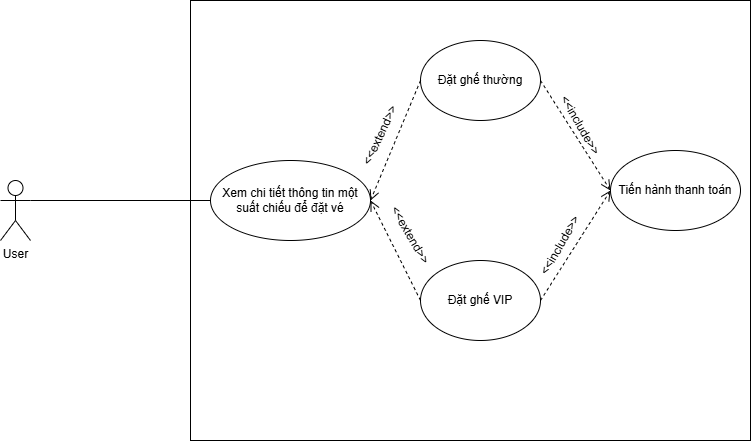

The diagram above was exported from draw.io. Its source (the exported page's mxGraphModel, read from the mxfile embedded in the PNG):
<mxGraphModel dx="1282" dy="565" grid="1" gridSize="10" guides="1" tooltips="1" connect="1" arrows="1" fold="1" page="1" pageScale="1" pageWidth="850" pageHeight="1100" math="0" shadow="0">
  <root>
    <mxCell id="0" />
    <mxCell id="1" parent="0" />
    <mxCell id="LBnAv-Z25hCfFP2G0U1q-1" value="User" style="shape=umlActor;verticalLabelPosition=bottom;verticalAlign=top;html=1;outlineConnect=0;" vertex="1" parent="1">
      <mxGeometry x="170" y="300" width="30" height="60" as="geometry" />
    </mxCell>
    <mxCell id="LBnAv-Z25hCfFP2G0U1q-16" value="" style="rounded=0;whiteSpace=wrap;html=1;" vertex="1" parent="1">
      <mxGeometry x="360" y="120" width="560" height="440" as="geometry" />
    </mxCell>
    <mxCell id="LBnAv-Z25hCfFP2G0U1q-17" value="Xem chi tiết thông tin một suất chiếu để đặt vé" style="ellipse;whiteSpace=wrap;html=1;" vertex="1" parent="1">
      <mxGeometry x="380" y="280" width="160" height="80" as="geometry" />
    </mxCell>
    <mxCell id="LBnAv-Z25hCfFP2G0U1q-20" value="Đặt ghế thường" style="ellipse;whiteSpace=wrap;html=1;" vertex="1" parent="1">
      <mxGeometry x="590" y="160" width="120" height="80" as="geometry" />
    </mxCell>
    <mxCell id="LBnAv-Z25hCfFP2G0U1q-21" value="Đặt ghế VIP" style="ellipse;whiteSpace=wrap;html=1;" vertex="1" parent="1">
      <mxGeometry x="590" y="380" width="120" height="80" as="geometry" />
    </mxCell>
    <mxCell id="LBnAv-Z25hCfFP2G0U1q-22" value="" style="endArrow=none;html=1;rounded=0;exitX=1;exitY=0.3333333333333333;exitDx=0;exitDy=0;exitPerimeter=0;entryX=0;entryY=0.5;entryDx=0;entryDy=0;" edge="1" parent="1" source="LBnAv-Z25hCfFP2G0U1q-1" target="LBnAv-Z25hCfFP2G0U1q-17">
      <mxGeometry width="50" height="50" relative="1" as="geometry">
        <mxPoint x="510" y="330" as="sourcePoint" />
        <mxPoint x="560" y="280" as="targetPoint" />
      </mxGeometry>
    </mxCell>
    <mxCell id="LBnAv-Z25hCfFP2G0U1q-23" value="Tiến hành thanh toán" style="ellipse;whiteSpace=wrap;html=1;" vertex="1" parent="1">
      <mxGeometry x="780" y="270" width="130" height="80" as="geometry" />
    </mxCell>
    <mxCell id="LBnAv-Z25hCfFP2G0U1q-24" value="" style="html=1;verticalAlign=bottom;endArrow=open;dashed=1;endSize=8;curved=0;rounded=0;exitX=0;exitY=0.5;exitDx=0;exitDy=0;entryX=1;entryY=0.5;entryDx=0;entryDy=0;" edge="1" parent="1" source="LBnAv-Z25hCfFP2G0U1q-20" target="LBnAv-Z25hCfFP2G0U1q-17">
      <mxGeometry relative="1" as="geometry">
        <mxPoint x="570" y="310" as="sourcePoint" />
        <mxPoint x="490" y="310" as="targetPoint" />
      </mxGeometry>
    </mxCell>
    <mxCell id="LBnAv-Z25hCfFP2G0U1q-25" value="&amp;lt;&amp;lt;extend&amp;gt;&amp;gt;" style="text;html=1;align=center;verticalAlign=middle;whiteSpace=wrap;rounded=0;rotation=-65;" vertex="1" parent="1">
      <mxGeometry x="520" y="240" width="60" height="30" as="geometry" />
    </mxCell>
    <mxCell id="LBnAv-Z25hCfFP2G0U1q-26" value="" style="html=1;verticalAlign=bottom;endArrow=open;dashed=1;endSize=8;curved=0;rounded=0;exitX=0;exitY=0.5;exitDx=0;exitDy=0;entryX=1;entryY=0.5;entryDx=0;entryDy=0;" edge="1" parent="1" source="LBnAv-Z25hCfFP2G0U1q-21" target="LBnAv-Z25hCfFP2G0U1q-17">
      <mxGeometry relative="1" as="geometry">
        <mxPoint x="600" y="210" as="sourcePoint" />
        <mxPoint x="550" y="330" as="targetPoint" />
      </mxGeometry>
    </mxCell>
    <mxCell id="LBnAv-Z25hCfFP2G0U1q-28" value="&amp;lt;&amp;lt;extend&amp;gt;&amp;gt;" style="text;html=1;align=center;verticalAlign=middle;whiteSpace=wrap;rounded=0;rotation=60;" vertex="1" parent="1">
      <mxGeometry x="550" y="340" width="60" height="30" as="geometry" />
    </mxCell>
    <mxCell id="LBnAv-Z25hCfFP2G0U1q-30" value="" style="html=1;verticalAlign=bottom;endArrow=open;dashed=1;endSize=8;curved=0;rounded=0;exitX=1;exitY=0.5;exitDx=0;exitDy=0;entryX=0;entryY=0.5;entryDx=0;entryDy=0;" edge="1" parent="1" source="LBnAv-Z25hCfFP2G0U1q-20" target="LBnAv-Z25hCfFP2G0U1q-23">
      <mxGeometry relative="1" as="geometry">
        <mxPoint x="580" y="310" as="sourcePoint" />
        <mxPoint x="500" y="310" as="targetPoint" />
      </mxGeometry>
    </mxCell>
    <mxCell id="LBnAv-Z25hCfFP2G0U1q-31" value="&amp;lt;&amp;lt;include&amp;gt;&amp;gt;" style="text;html=1;align=center;verticalAlign=middle;whiteSpace=wrap;rounded=0;rotation=60;" vertex="1" parent="1">
      <mxGeometry x="720" y="230" width="60" height="30" as="geometry" />
    </mxCell>
    <mxCell id="LBnAv-Z25hCfFP2G0U1q-33" value="" style="html=1;verticalAlign=bottom;endArrow=open;dashed=1;endSize=8;curved=0;rounded=0;exitX=1;exitY=0.5;exitDx=0;exitDy=0;" edge="1" parent="1" source="LBnAv-Z25hCfFP2G0U1q-21">
      <mxGeometry relative="1" as="geometry">
        <mxPoint x="720" y="210" as="sourcePoint" />
        <mxPoint x="780" y="310" as="targetPoint" />
      </mxGeometry>
    </mxCell>
    <mxCell id="LBnAv-Z25hCfFP2G0U1q-34" value="&amp;lt;&amp;lt;include&amp;gt;&amp;gt;" style="text;html=1;align=center;verticalAlign=middle;whiteSpace=wrap;rounded=0;rotation=-60;" vertex="1" parent="1">
      <mxGeometry x="700" y="350" width="60" height="30" as="geometry" />
    </mxCell>
  </root>
</mxGraphModel>